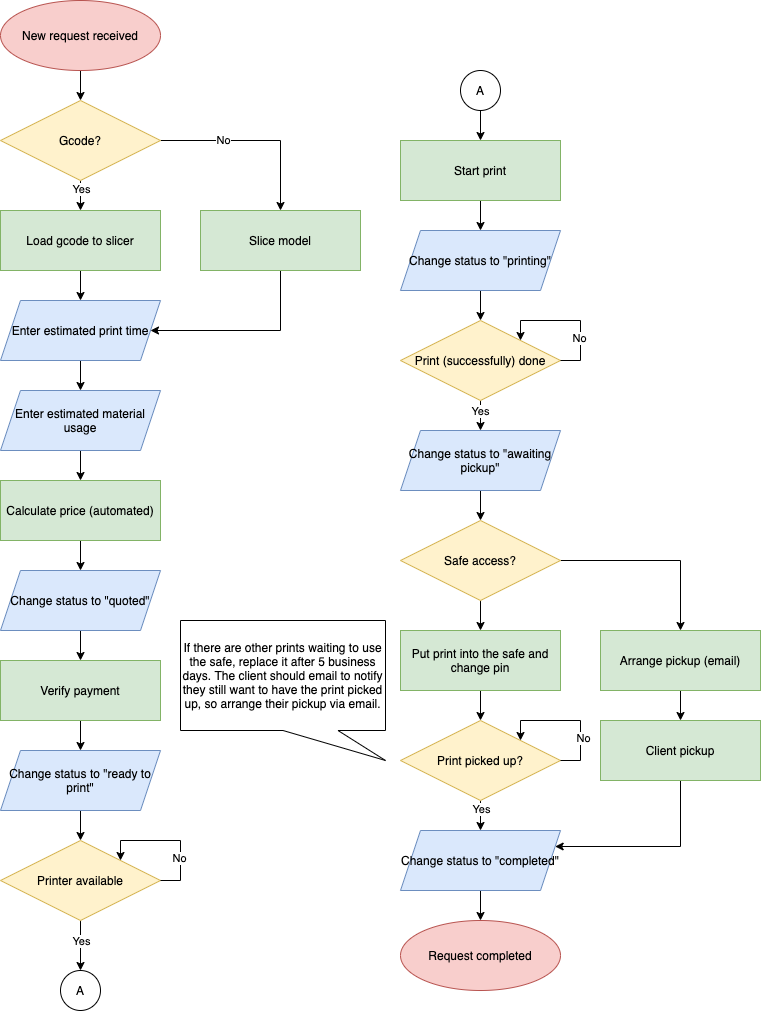

The diagram above was exported from draw.io. Its source (the exported page's mxGraphModel, read from the mxfile embedded in the PNG):
<mxGraphModel dx="1977" dy="1292" grid="1" gridSize="10" guides="1" tooltips="1" connect="1" arrows="1" fold="1" page="1" pageScale="1" pageWidth="850" pageHeight="1100" math="0" shadow="0">
  <root>
    <mxCell id="E8NwxCgMrsx2xcaMox2e-0" />
    <mxCell id="E8NwxCgMrsx2xcaMox2e-1" parent="E8NwxCgMrsx2xcaMox2e-0" />
    <mxCell id="E8NwxCgMrsx2xcaMox2e-2" style="edgeStyle=orthogonalEdgeStyle;rounded=0;orthogonalLoop=1;jettySize=auto;html=1;" edge="1" parent="E8NwxCgMrsx2xcaMox2e-1" source="E8NwxCgMrsx2xcaMox2e-3">
      <mxGeometry relative="1" as="geometry">
        <mxPoint x="120" y="110" as="targetPoint" />
      </mxGeometry>
    </mxCell>
    <mxCell id="E8NwxCgMrsx2xcaMox2e-3" value="New request received" style="ellipse;whiteSpace=wrap;html=1;fillColor=#f8cecc;strokeColor=#b85450;" vertex="1" parent="E8NwxCgMrsx2xcaMox2e-1">
      <mxGeometry x="40" y="10" width="160" height="70" as="geometry" />
    </mxCell>
    <mxCell id="E8NwxCgMrsx2xcaMox2e-4" value="Request completed" style="ellipse;whiteSpace=wrap;html=1;fillColor=#f8cecc;strokeColor=#b85450;" vertex="1" parent="E8NwxCgMrsx2xcaMox2e-1">
      <mxGeometry x="440" y="930" width="160" height="70" as="geometry" />
    </mxCell>
    <mxCell id="E8NwxCgMrsx2xcaMox2e-57" style="edgeStyle=orthogonalEdgeStyle;rounded=0;orthogonalLoop=1;jettySize=auto;html=1;entryX=0.5;entryY=0;entryDx=0;entryDy=0;" edge="1" parent="E8NwxCgMrsx2xcaMox2e-1" source="E8NwxCgMrsx2xcaMox2e-38" target="E8NwxCgMrsx2xcaMox2e-40">
      <mxGeometry relative="1" as="geometry" />
    </mxCell>
    <mxCell id="E8NwxCgMrsx2xcaMox2e-38" value="Enter estimated print time" style="shape=parallelogram;perimeter=parallelogramPerimeter;whiteSpace=wrap;html=1;fixedSize=1;fillColor=#dae8fc;strokeColor=#6c8ebf;" vertex="1" parent="E8NwxCgMrsx2xcaMox2e-1">
      <mxGeometry x="40" y="310" width="160" height="60" as="geometry" />
    </mxCell>
    <mxCell id="E8NwxCgMrsx2xcaMox2e-50" style="edgeStyle=orthogonalEdgeStyle;rounded=0;orthogonalLoop=1;jettySize=auto;html=1;entryX=0.5;entryY=0;entryDx=0;entryDy=0;" edge="1" parent="E8NwxCgMrsx2xcaMox2e-1" source="E8NwxCgMrsx2xcaMox2e-39" target="E8NwxCgMrsx2xcaMox2e-44">
      <mxGeometry relative="1" as="geometry" />
    </mxCell>
    <mxCell id="E8NwxCgMrsx2xcaMox2e-56" value="Yes" style="edgeLabel;html=1;align=center;verticalAlign=middle;resizable=0;points=[];" vertex="1" connectable="0" parent="E8NwxCgMrsx2xcaMox2e-50">
      <mxGeometry x="-0.64" y="2" relative="1" as="geometry">
        <mxPoint x="-2" as="offset" />
      </mxGeometry>
    </mxCell>
    <mxCell id="E8NwxCgMrsx2xcaMox2e-51" style="edgeStyle=orthogonalEdgeStyle;rounded=0;orthogonalLoop=1;jettySize=auto;html=1;entryX=0.5;entryY=0;entryDx=0;entryDy=0;" edge="1" parent="E8NwxCgMrsx2xcaMox2e-1" source="E8NwxCgMrsx2xcaMox2e-39" target="E8NwxCgMrsx2xcaMox2e-43">
      <mxGeometry relative="1" as="geometry" />
    </mxCell>
    <mxCell id="E8NwxCgMrsx2xcaMox2e-55" value="No" style="edgeLabel;html=1;align=center;verticalAlign=middle;resizable=0;points=[];" vertex="1" connectable="0" parent="E8NwxCgMrsx2xcaMox2e-51">
      <mxGeometry x="-0.3579" y="1" relative="1" as="geometry">
        <mxPoint as="offset" />
      </mxGeometry>
    </mxCell>
    <mxCell id="E8NwxCgMrsx2xcaMox2e-39" value="Gcode?" style="rhombus;whiteSpace=wrap;html=1;fillColor=#fff2cc;strokeColor=#d6b656;" vertex="1" parent="E8NwxCgMrsx2xcaMox2e-1">
      <mxGeometry x="40" y="110" width="160" height="80" as="geometry" />
    </mxCell>
    <mxCell id="E8NwxCgMrsx2xcaMox2e-58" style="edgeStyle=orthogonalEdgeStyle;rounded=0;orthogonalLoop=1;jettySize=auto;html=1;" edge="1" parent="E8NwxCgMrsx2xcaMox2e-1" source="E8NwxCgMrsx2xcaMox2e-40" target="E8NwxCgMrsx2xcaMox2e-41">
      <mxGeometry relative="1" as="geometry" />
    </mxCell>
    <mxCell id="E8NwxCgMrsx2xcaMox2e-40" value="Enter estimated material usage" style="shape=parallelogram;perimeter=parallelogramPerimeter;whiteSpace=wrap;html=1;fixedSize=1;fillColor=#dae8fc;strokeColor=#6c8ebf;" vertex="1" parent="E8NwxCgMrsx2xcaMox2e-1">
      <mxGeometry x="40" y="400" width="160" height="60" as="geometry" />
    </mxCell>
    <mxCell id="E8NwxCgMrsx2xcaMox2e-59" style="edgeStyle=orthogonalEdgeStyle;rounded=0;orthogonalLoop=1;jettySize=auto;html=1;entryX=0.5;entryY=0;entryDx=0;entryDy=0;" edge="1" parent="E8NwxCgMrsx2xcaMox2e-1" source="E8NwxCgMrsx2xcaMox2e-41" target="E8NwxCgMrsx2xcaMox2e-45">
      <mxGeometry relative="1" as="geometry" />
    </mxCell>
    <mxCell id="E8NwxCgMrsx2xcaMox2e-41" value="Calculate price (automated)" style="rounded=0;whiteSpace=wrap;html=1;fillColor=#d5e8d4;strokeColor=#82b366;" vertex="1" parent="E8NwxCgMrsx2xcaMox2e-1">
      <mxGeometry x="40" y="490" width="160" height="60" as="geometry" />
    </mxCell>
    <mxCell id="E8NwxCgMrsx2xcaMox2e-53" style="edgeStyle=orthogonalEdgeStyle;rounded=0;orthogonalLoop=1;jettySize=auto;html=1;entryX=1;entryY=0.5;entryDx=0;entryDy=0;" edge="1" parent="E8NwxCgMrsx2xcaMox2e-1" source="E8NwxCgMrsx2xcaMox2e-43" target="E8NwxCgMrsx2xcaMox2e-38">
      <mxGeometry relative="1" as="geometry">
        <Array as="points">
          <mxPoint x="320" y="340" />
        </Array>
      </mxGeometry>
    </mxCell>
    <mxCell id="E8NwxCgMrsx2xcaMox2e-43" value="Slice model" style="rounded=0;whiteSpace=wrap;html=1;fillColor=#d5e8d4;strokeColor=#82b366;" vertex="1" parent="E8NwxCgMrsx2xcaMox2e-1">
      <mxGeometry x="240" y="220" width="160" height="60" as="geometry" />
    </mxCell>
    <mxCell id="E8NwxCgMrsx2xcaMox2e-54" style="edgeStyle=orthogonalEdgeStyle;rounded=0;orthogonalLoop=1;jettySize=auto;html=1;" edge="1" parent="E8NwxCgMrsx2xcaMox2e-1" source="E8NwxCgMrsx2xcaMox2e-44" target="E8NwxCgMrsx2xcaMox2e-38">
      <mxGeometry relative="1" as="geometry" />
    </mxCell>
    <mxCell id="E8NwxCgMrsx2xcaMox2e-44" value="Load gcode to slicer" style="rounded=0;whiteSpace=wrap;html=1;fillColor=#d5e8d4;strokeColor=#82b366;" vertex="1" parent="E8NwxCgMrsx2xcaMox2e-1">
      <mxGeometry x="40" y="220" width="160" height="60" as="geometry" />
    </mxCell>
    <mxCell id="E8NwxCgMrsx2xcaMox2e-60" style="edgeStyle=orthogonalEdgeStyle;rounded=0;orthogonalLoop=1;jettySize=auto;html=1;entryX=0.5;entryY=0;entryDx=0;entryDy=0;" edge="1" parent="E8NwxCgMrsx2xcaMox2e-1" source="E8NwxCgMrsx2xcaMox2e-45" target="E8NwxCgMrsx2xcaMox2e-46">
      <mxGeometry relative="1" as="geometry" />
    </mxCell>
    <mxCell id="E8NwxCgMrsx2xcaMox2e-45" value="Change status to &quot;quoted&quot;" style="shape=parallelogram;perimeter=parallelogramPerimeter;whiteSpace=wrap;html=1;fixedSize=1;fillColor=#dae8fc;strokeColor=#6c8ebf;" vertex="1" parent="E8NwxCgMrsx2xcaMox2e-1">
      <mxGeometry x="40" y="580" width="160" height="60" as="geometry" />
    </mxCell>
    <mxCell id="E8NwxCgMrsx2xcaMox2e-61" style="edgeStyle=orthogonalEdgeStyle;rounded=0;orthogonalLoop=1;jettySize=auto;html=1;" edge="1" parent="E8NwxCgMrsx2xcaMox2e-1" source="E8NwxCgMrsx2xcaMox2e-46" target="E8NwxCgMrsx2xcaMox2e-47">
      <mxGeometry relative="1" as="geometry" />
    </mxCell>
    <mxCell id="E8NwxCgMrsx2xcaMox2e-46" value="Verify payment" style="rounded=0;whiteSpace=wrap;html=1;fillColor=#d5e8d4;strokeColor=#82b366;" vertex="1" parent="E8NwxCgMrsx2xcaMox2e-1">
      <mxGeometry x="40" y="670" width="160" height="60" as="geometry" />
    </mxCell>
    <mxCell id="E8NwxCgMrsx2xcaMox2e-99" style="edgeStyle=orthogonalEdgeStyle;rounded=0;orthogonalLoop=1;jettySize=auto;html=1;" edge="1" parent="E8NwxCgMrsx2xcaMox2e-1" source="E8NwxCgMrsx2xcaMox2e-47" target="E8NwxCgMrsx2xcaMox2e-98">
      <mxGeometry relative="1" as="geometry" />
    </mxCell>
    <mxCell id="E8NwxCgMrsx2xcaMox2e-47" value="Change status to &quot;ready to print&quot;" style="shape=parallelogram;perimeter=parallelogramPerimeter;whiteSpace=wrap;html=1;fixedSize=1;fillColor=#dae8fc;strokeColor=#6c8ebf;" vertex="1" parent="E8NwxCgMrsx2xcaMox2e-1">
      <mxGeometry x="40" y="760" width="160" height="60" as="geometry" />
    </mxCell>
    <mxCell id="E8NwxCgMrsx2xcaMox2e-63" style="edgeStyle=orthogonalEdgeStyle;rounded=0;orthogonalLoop=1;jettySize=auto;html=1;entryX=0.5;entryY=0;entryDx=0;entryDy=0;" edge="1" parent="E8NwxCgMrsx2xcaMox2e-1" source="E8NwxCgMrsx2xcaMox2e-48" target="E8NwxCgMrsx2xcaMox2e-49">
      <mxGeometry relative="1" as="geometry" />
    </mxCell>
    <mxCell id="E8NwxCgMrsx2xcaMox2e-48" value="Start print" style="rounded=0;whiteSpace=wrap;html=1;fillColor=#d5e8d4;strokeColor=#82b366;" vertex="1" parent="E8NwxCgMrsx2xcaMox2e-1">
      <mxGeometry x="440" y="150" width="160" height="60" as="geometry" />
    </mxCell>
    <mxCell id="E8NwxCgMrsx2xcaMox2e-107" style="edgeStyle=orthogonalEdgeStyle;rounded=0;orthogonalLoop=1;jettySize=auto;html=1;entryX=0.5;entryY=0;entryDx=0;entryDy=0;" edge="1" parent="E8NwxCgMrsx2xcaMox2e-1" source="E8NwxCgMrsx2xcaMox2e-49" target="E8NwxCgMrsx2xcaMox2e-64">
      <mxGeometry relative="1" as="geometry" />
    </mxCell>
    <mxCell id="E8NwxCgMrsx2xcaMox2e-49" value="Change status to &quot;printing&quot;" style="shape=parallelogram;perimeter=parallelogramPerimeter;whiteSpace=wrap;html=1;fixedSize=1;fillColor=#dae8fc;strokeColor=#6c8ebf;" vertex="1" parent="E8NwxCgMrsx2xcaMox2e-1">
      <mxGeometry x="440" y="240" width="160" height="60" as="geometry" />
    </mxCell>
    <mxCell id="E8NwxCgMrsx2xcaMox2e-72" style="edgeStyle=orthogonalEdgeStyle;rounded=0;orthogonalLoop=1;jettySize=auto;html=1;entryX=0.5;entryY=0;entryDx=0;entryDy=0;" edge="1" parent="E8NwxCgMrsx2xcaMox2e-1" source="E8NwxCgMrsx2xcaMox2e-64" target="E8NwxCgMrsx2xcaMox2e-71">
      <mxGeometry relative="1" as="geometry" />
    </mxCell>
    <mxCell id="E8NwxCgMrsx2xcaMox2e-86" value="Yes" style="edgeLabel;html=1;align=center;verticalAlign=middle;resizable=0;points=[];" vertex="1" connectable="0" parent="E8NwxCgMrsx2xcaMox2e-72">
      <mxGeometry x="0.2" y="-1" relative="1" as="geometry">
        <mxPoint as="offset" />
      </mxGeometry>
    </mxCell>
    <mxCell id="E8NwxCgMrsx2xcaMox2e-64" value="Print (successfully) done" style="rhombus;whiteSpace=wrap;html=1;fillColor=#fff2cc;strokeColor=#d6b656;" vertex="1" parent="E8NwxCgMrsx2xcaMox2e-1">
      <mxGeometry x="440" y="330" width="160" height="80" as="geometry" />
    </mxCell>
    <mxCell id="E8NwxCgMrsx2xcaMox2e-106" style="edgeStyle=orthogonalEdgeStyle;rounded=0;orthogonalLoop=1;jettySize=auto;html=1;entryX=0.5;entryY=0;entryDx=0;entryDy=0;" edge="1" parent="E8NwxCgMrsx2xcaMox2e-1" source="E8NwxCgMrsx2xcaMox2e-65" target="E8NwxCgMrsx2xcaMox2e-48">
      <mxGeometry relative="1" as="geometry" />
    </mxCell>
    <mxCell id="E8NwxCgMrsx2xcaMox2e-65" value="A" style="ellipse;whiteSpace=wrap;html=1;aspect=fixed;" vertex="1" parent="E8NwxCgMrsx2xcaMox2e-1">
      <mxGeometry x="500" y="80" width="40" height="40" as="geometry" />
    </mxCell>
    <mxCell id="E8NwxCgMrsx2xcaMox2e-70" style="edgeStyle=orthogonalEdgeStyle;rounded=0;orthogonalLoop=1;jettySize=auto;html=1;exitX=1;exitY=0.5;exitDx=0;exitDy=0;entryX=1;entryY=0;entryDx=0;entryDy=0;" edge="1" parent="E8NwxCgMrsx2xcaMox2e-1" source="E8NwxCgMrsx2xcaMox2e-64" target="E8NwxCgMrsx2xcaMox2e-64">
      <mxGeometry relative="1" as="geometry">
        <Array as="points">
          <mxPoint x="620" y="370" />
          <mxPoint x="620" y="330" />
          <mxPoint x="560" y="330" />
        </Array>
      </mxGeometry>
    </mxCell>
    <mxCell id="E8NwxCgMrsx2xcaMox2e-85" value="No" style="edgeLabel;html=1;align=center;verticalAlign=middle;resizable=0;points=[];" vertex="1" connectable="0" parent="E8NwxCgMrsx2xcaMox2e-70">
      <mxGeometry x="-0.375" y="2" relative="1" as="geometry">
        <mxPoint as="offset" />
      </mxGeometry>
    </mxCell>
    <mxCell id="E8NwxCgMrsx2xcaMox2e-79" style="edgeStyle=orthogonalEdgeStyle;rounded=0;orthogonalLoop=1;jettySize=auto;html=1;" edge="1" parent="E8NwxCgMrsx2xcaMox2e-1" source="E8NwxCgMrsx2xcaMox2e-71" target="E8NwxCgMrsx2xcaMox2e-76">
      <mxGeometry relative="1" as="geometry" />
    </mxCell>
    <mxCell id="E8NwxCgMrsx2xcaMox2e-71" value="Change status to &quot;awaiting pickup&quot;" style="shape=parallelogram;perimeter=parallelogramPerimeter;whiteSpace=wrap;html=1;fixedSize=1;fillColor=#dae8fc;strokeColor=#6c8ebf;" vertex="1" parent="E8NwxCgMrsx2xcaMox2e-1">
      <mxGeometry x="440" y="440" width="160" height="60" as="geometry" />
    </mxCell>
    <mxCell id="E8NwxCgMrsx2xcaMox2e-74" value="A" style="ellipse;whiteSpace=wrap;html=1;aspect=fixed;" vertex="1" parent="E8NwxCgMrsx2xcaMox2e-1">
      <mxGeometry x="100" y="980" width="40" height="40" as="geometry" />
    </mxCell>
    <mxCell id="E8NwxCgMrsx2xcaMox2e-77" style="edgeStyle=orthogonalEdgeStyle;rounded=0;orthogonalLoop=1;jettySize=auto;html=1;" edge="1" parent="E8NwxCgMrsx2xcaMox2e-1" source="E8NwxCgMrsx2xcaMox2e-76">
      <mxGeometry relative="1" as="geometry">
        <mxPoint x="520" y="640" as="targetPoint" />
      </mxGeometry>
    </mxCell>
    <mxCell id="E8NwxCgMrsx2xcaMox2e-88" style="edgeStyle=orthogonalEdgeStyle;rounded=0;orthogonalLoop=1;jettySize=auto;html=1;entryX=0.5;entryY=0;entryDx=0;entryDy=0;" edge="1" parent="E8NwxCgMrsx2xcaMox2e-1" source="E8NwxCgMrsx2xcaMox2e-76" target="E8NwxCgMrsx2xcaMox2e-87">
      <mxGeometry relative="1" as="geometry" />
    </mxCell>
    <mxCell id="E8NwxCgMrsx2xcaMox2e-76" value="Safe access?" style="rhombus;whiteSpace=wrap;html=1;fillColor=#fff2cc;strokeColor=#d6b656;" vertex="1" parent="E8NwxCgMrsx2xcaMox2e-1">
      <mxGeometry x="440" y="530" width="160" height="80" as="geometry" />
    </mxCell>
    <mxCell id="E8NwxCgMrsx2xcaMox2e-80" style="edgeStyle=orthogonalEdgeStyle;rounded=0;orthogonalLoop=1;jettySize=auto;html=1;" edge="1" parent="E8NwxCgMrsx2xcaMox2e-1" source="E8NwxCgMrsx2xcaMox2e-78">
      <mxGeometry relative="1" as="geometry">
        <mxPoint x="520" y="730" as="targetPoint" />
      </mxGeometry>
    </mxCell>
    <mxCell id="E8NwxCgMrsx2xcaMox2e-78" value="Put print into the safe and change pin" style="rounded=0;whiteSpace=wrap;html=1;fillColor=#d5e8d4;strokeColor=#82b366;" vertex="1" parent="E8NwxCgMrsx2xcaMox2e-1">
      <mxGeometry x="440" y="640" width="160" height="60" as="geometry" />
    </mxCell>
    <mxCell id="E8NwxCgMrsx2xcaMox2e-83" style="edgeStyle=orthogonalEdgeStyle;rounded=0;orthogonalLoop=1;jettySize=auto;html=1;" edge="1" parent="E8NwxCgMrsx2xcaMox2e-1" source="E8NwxCgMrsx2xcaMox2e-81" target="E8NwxCgMrsx2xcaMox2e-82">
      <mxGeometry relative="1" as="geometry" />
    </mxCell>
    <mxCell id="E8NwxCgMrsx2xcaMox2e-92" value="Yes" style="edgeLabel;html=1;align=center;verticalAlign=middle;resizable=0;points=[];" vertex="1" connectable="0" parent="E8NwxCgMrsx2xcaMox2e-83">
      <mxGeometry x="-0.64" y="2" relative="1" as="geometry">
        <mxPoint x="-2" as="offset" />
      </mxGeometry>
    </mxCell>
    <mxCell id="E8NwxCgMrsx2xcaMox2e-81" value="Print picked up?" style="rhombus;whiteSpace=wrap;html=1;fillColor=#fff2cc;strokeColor=#d6b656;" vertex="1" parent="E8NwxCgMrsx2xcaMox2e-1">
      <mxGeometry x="440" y="730" width="160" height="80" as="geometry" />
    </mxCell>
    <mxCell id="E8NwxCgMrsx2xcaMox2e-84" style="edgeStyle=orthogonalEdgeStyle;rounded=0;orthogonalLoop=1;jettySize=auto;html=1;" edge="1" parent="E8NwxCgMrsx2xcaMox2e-1" source="E8NwxCgMrsx2xcaMox2e-82" target="E8NwxCgMrsx2xcaMox2e-4">
      <mxGeometry relative="1" as="geometry" />
    </mxCell>
    <mxCell id="E8NwxCgMrsx2xcaMox2e-82" value="Change status to &quot;completed&quot;" style="shape=parallelogram;perimeter=parallelogramPerimeter;whiteSpace=wrap;html=1;fixedSize=1;fillColor=#dae8fc;strokeColor=#6c8ebf;" vertex="1" parent="E8NwxCgMrsx2xcaMox2e-1">
      <mxGeometry x="440" y="840" width="160" height="60" as="geometry" />
    </mxCell>
    <mxCell id="E8NwxCgMrsx2xcaMox2e-96" style="edgeStyle=orthogonalEdgeStyle;rounded=0;orthogonalLoop=1;jettySize=auto;html=1;entryX=0.5;entryY=0;entryDx=0;entryDy=0;" edge="1" parent="E8NwxCgMrsx2xcaMox2e-1" source="E8NwxCgMrsx2xcaMox2e-87" target="E8NwxCgMrsx2xcaMox2e-95">
      <mxGeometry relative="1" as="geometry" />
    </mxCell>
    <mxCell id="E8NwxCgMrsx2xcaMox2e-87" value="Arrange pickup (email)" style="rounded=0;whiteSpace=wrap;html=1;fillColor=#d5e8d4;strokeColor=#82b366;" vertex="1" parent="E8NwxCgMrsx2xcaMox2e-1">
      <mxGeometry x="640" y="640" width="160" height="60" as="geometry" />
    </mxCell>
    <mxCell id="E8NwxCgMrsx2xcaMox2e-90" style="edgeStyle=orthogonalEdgeStyle;rounded=0;orthogonalLoop=1;jettySize=auto;html=1;exitX=1;exitY=0.5;exitDx=0;exitDy=0;entryX=1;entryY=0;entryDx=0;entryDy=0;" edge="1" parent="E8NwxCgMrsx2xcaMox2e-1" source="E8NwxCgMrsx2xcaMox2e-81" target="E8NwxCgMrsx2xcaMox2e-81">
      <mxGeometry relative="1" as="geometry">
        <Array as="points">
          <mxPoint x="620" y="770" />
          <mxPoint x="620" y="730" />
          <mxPoint x="560" y="730" />
        </Array>
      </mxGeometry>
    </mxCell>
    <mxCell id="E8NwxCgMrsx2xcaMox2e-91" value="No" style="edgeLabel;html=1;align=center;verticalAlign=middle;resizable=0;points=[];" vertex="1" connectable="0" parent="E8NwxCgMrsx2xcaMox2e-90">
      <mxGeometry x="-0.3857" y="-2" relative="1" as="geometry">
        <mxPoint as="offset" />
      </mxGeometry>
    </mxCell>
    <mxCell id="E8NwxCgMrsx2xcaMox2e-97" style="edgeStyle=orthogonalEdgeStyle;rounded=0;orthogonalLoop=1;jettySize=auto;html=1;entryX=1;entryY=0.25;entryDx=0;entryDy=0;" edge="1" parent="E8NwxCgMrsx2xcaMox2e-1" source="E8NwxCgMrsx2xcaMox2e-95" target="E8NwxCgMrsx2xcaMox2e-82">
      <mxGeometry relative="1" as="geometry">
        <Array as="points">
          <mxPoint x="720" y="856" />
        </Array>
      </mxGeometry>
    </mxCell>
    <mxCell id="E8NwxCgMrsx2xcaMox2e-95" value="Client pickup" style="rounded=0;whiteSpace=wrap;html=1;fillColor=#d5e8d4;strokeColor=#82b366;" vertex="1" parent="E8NwxCgMrsx2xcaMox2e-1">
      <mxGeometry x="640" y="730" width="160" height="60" as="geometry" />
    </mxCell>
    <mxCell id="E8NwxCgMrsx2xcaMox2e-103" style="edgeStyle=orthogonalEdgeStyle;rounded=0;orthogonalLoop=1;jettySize=auto;html=1;" edge="1" parent="E8NwxCgMrsx2xcaMox2e-1" source="E8NwxCgMrsx2xcaMox2e-98" target="E8NwxCgMrsx2xcaMox2e-74">
      <mxGeometry relative="1" as="geometry" />
    </mxCell>
    <mxCell id="E8NwxCgMrsx2xcaMox2e-104" value="Yes" style="edgeLabel;html=1;align=center;verticalAlign=middle;resizable=0;points=[];" vertex="1" connectable="0" parent="E8NwxCgMrsx2xcaMox2e-103">
      <mxGeometry x="0.32" relative="1" as="geometry">
        <mxPoint y="-13" as="offset" />
      </mxGeometry>
    </mxCell>
    <mxCell id="E8NwxCgMrsx2xcaMox2e-98" value="Printer available" style="rhombus;whiteSpace=wrap;html=1;fillColor=#fff2cc;strokeColor=#d6b656;" vertex="1" parent="E8NwxCgMrsx2xcaMox2e-1">
      <mxGeometry x="40" y="850" width="160" height="80" as="geometry" />
    </mxCell>
    <mxCell id="E8NwxCgMrsx2xcaMox2e-101" style="edgeStyle=orthogonalEdgeStyle;rounded=0;orthogonalLoop=1;jettySize=auto;html=1;exitX=1;exitY=0.5;exitDx=0;exitDy=0;entryX=1;entryY=0;entryDx=0;entryDy=0;" edge="1" parent="E8NwxCgMrsx2xcaMox2e-1" source="E8NwxCgMrsx2xcaMox2e-98" target="E8NwxCgMrsx2xcaMox2e-98">
      <mxGeometry relative="1" as="geometry">
        <Array as="points">
          <mxPoint x="220" y="890" />
          <mxPoint x="220" y="850" />
          <mxPoint x="160" y="850" />
        </Array>
      </mxGeometry>
    </mxCell>
    <mxCell id="E8NwxCgMrsx2xcaMox2e-102" value="No" style="edgeLabel;html=1;align=center;verticalAlign=middle;resizable=0;points=[];" vertex="1" connectable="0" parent="E8NwxCgMrsx2xcaMox2e-101">
      <mxGeometry x="-0.3857" y="2" relative="1" as="geometry">
        <mxPoint as="offset" />
      </mxGeometry>
    </mxCell>
    <mxCell id="E8NwxCgMrsx2xcaMox2e-108" value="If there are other prints waiting to use the safe, replace it after 5 business days. The client should email to notify they still want to have the print picked up, so arrange their pickup via email." style="shape=callout;whiteSpace=wrap;html=1;perimeter=calloutPerimeter;position2=1;base=55;" vertex="1" parent="E8NwxCgMrsx2xcaMox2e-1">
      <mxGeometry x="220" y="630" width="205" height="140" as="geometry" />
    </mxCell>
  </root>
</mxGraphModel>